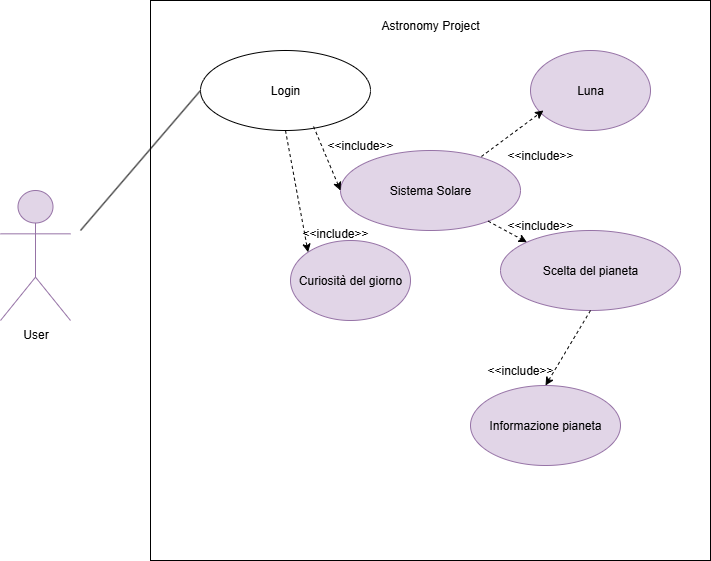

The diagram above was exported from draw.io. Its source (the exported page's mxGraphModel, read from the mxfile embedded in the PNG):
<mxGraphModel dx="1426" dy="897" grid="1" gridSize="10" guides="1" tooltips="1" connect="1" arrows="1" fold="1" page="1" pageScale="1" pageWidth="827" pageHeight="1169" math="0" shadow="0">
  <root>
    <mxCell id="0" />
    <mxCell id="1" parent="0" />
    <mxCell id="i6a_VCK-iY-9owECqru6-1" value="" style="whiteSpace=wrap;html=1;aspect=fixed;" parent="1" vertex="1">
      <mxGeometry x="240" y="200" width="560" height="560" as="geometry" />
    </mxCell>
    <mxCell id="i6a_VCK-iY-9owECqru6-2" value="Astronomy Project" style="text;html=1;align=center;verticalAlign=middle;whiteSpace=wrap;rounded=0;" parent="1" vertex="1">
      <mxGeometry x="460" y="210" width="120" height="30" as="geometry" />
    </mxCell>
    <mxCell id="i6a_VCK-iY-9owECqru6-3" value="Login" style="ellipse;whiteSpace=wrap;html=1;" parent="1" vertex="1">
      <mxGeometry x="290" y="250" width="170" height="80" as="geometry" />
    </mxCell>
    <mxCell id="i6a_VCK-iY-9owECqru6-5" value="Sistema Solare" style="ellipse;whiteSpace=wrap;html=1;fillColor=#e1d5e7;strokeColor=#9673a6;" parent="1" vertex="1">
      <mxGeometry x="430" y="350" width="180" height="80" as="geometry" />
    </mxCell>
    <mxCell id="i6a_VCK-iY-9owECqru6-6" value="Scelta del pianeta" style="ellipse;whiteSpace=wrap;html=1;fillColor=#e1d5e7;strokeColor=#9673a6;" parent="1" vertex="1">
      <mxGeometry x="590" y="430" width="180" height="80" as="geometry" />
    </mxCell>
    <mxCell id="i6a_VCK-iY-9owECqru6-7" value="Informazione pianeta" style="ellipse;whiteSpace=wrap;html=1;fillColor=#e1d5e7;strokeColor=#9673a6;" parent="1" vertex="1">
      <mxGeometry x="560" y="585" width="150" height="80" as="geometry" />
    </mxCell>
    <mxCell id="i6a_VCK-iY-9owECqru6-8" value="Luna" style="ellipse;whiteSpace=wrap;html=1;fillColor=#e1d5e7;strokeColor=#9673a6;" parent="1" vertex="1">
      <mxGeometry x="620" y="250" width="120" height="80" as="geometry" />
    </mxCell>
    <mxCell id="i6a_VCK-iY-9owECqru6-9" value="Curiosità del giorno" style="ellipse;whiteSpace=wrap;html=1;fillColor=#e1d5e7;strokeColor=#9673a6;" parent="1" vertex="1">
      <mxGeometry x="380" y="440" width="120" height="80" as="geometry" />
    </mxCell>
    <mxCell id="i6a_VCK-iY-9owECqru6-10" value="User" style="shape=umlActor;verticalLabelPosition=bottom;verticalAlign=top;html=1;outlineConnect=0;fillColor=#e1d5e7;strokeColor=#9673a6;" parent="1" vertex="1">
      <mxGeometry x="90" y="390" width="70" height="130" as="geometry" />
    </mxCell>
    <mxCell id="i6a_VCK-iY-9owECqru6-14" value="" style="endArrow=none;html=1;rounded=0;entryX=0;entryY=0.5;entryDx=0;entryDy=0;" parent="1" target="i6a_VCK-iY-9owECqru6-3" edge="1">
      <mxGeometry width="50" height="50" relative="1" as="geometry">
        <mxPoint x="170" y="430" as="sourcePoint" />
        <mxPoint x="220" y="280" as="targetPoint" />
      </mxGeometry>
    </mxCell>
    <mxCell id="i6a_VCK-iY-9owECqru6-24" value="" style="endArrow=classic;html=1;rounded=0;entryX=0;entryY=0;entryDx=0;entryDy=0;dashed=1;" parent="1" source="i6a_VCK-iY-9owECqru6-5" target="i6a_VCK-iY-9owECqru6-6" edge="1">
      <mxGeometry width="50" height="50" relative="1" as="geometry">
        <mxPoint x="580" y="426" as="sourcePoint" />
        <mxPoint x="623" y="380" as="targetPoint" />
      </mxGeometry>
    </mxCell>
    <mxCell id="i6a_VCK-iY-9owECqru6-25" value="" style="endArrow=classic;html=1;rounded=0;dashed=1;exitX=0.5;exitY=1;exitDx=0;exitDy=0;entryX=0.5;entryY=0;entryDx=0;entryDy=0;" parent="1" source="i6a_VCK-iY-9owECqru6-6" target="i6a_VCK-iY-9owECqru6-7" edge="1">
      <mxGeometry width="50" height="50" relative="1" as="geometry">
        <mxPoint x="687.5" y="510" as="sourcePoint" />
        <mxPoint x="690" y="610" as="targetPoint" />
      </mxGeometry>
    </mxCell>
    <mxCell id="i6a_VCK-iY-9owECqru6-26" value="" style="endArrow=classic;html=1;rounded=0;entryX=0;entryY=0.5;entryDx=0;entryDy=0;exitX=0.665;exitY=0.95;exitDx=0;exitDy=0;exitPerimeter=0;dashed=1;endFill=1;" parent="1" source="i6a_VCK-iY-9owECqru6-3" target="i6a_VCK-iY-9owECqru6-5" edge="1">
      <mxGeometry width="50" height="50" relative="1" as="geometry">
        <mxPoint x="170" y="340" as="sourcePoint" />
        <mxPoint x="230" y="300" as="targetPoint" />
      </mxGeometry>
    </mxCell>
    <mxCell id="i6a_VCK-iY-9owECqru6-28" value="" style="endArrow=classic;html=1;rounded=0;exitX=0.783;exitY=0.075;exitDx=0;exitDy=0;exitPerimeter=0;entryX=0.108;entryY=0.75;entryDx=0;entryDy=0;entryPerimeter=0;dashed=1;" parent="1" source="i6a_VCK-iY-9owECqru6-5" target="i6a_VCK-iY-9owECqru6-8" edge="1">
      <mxGeometry width="50" height="50" relative="1" as="geometry">
        <mxPoint x="570" y="360" as="sourcePoint" />
        <mxPoint x="620" y="310" as="targetPoint" />
      </mxGeometry>
    </mxCell>
    <mxCell id="i6a_VCK-iY-9owECqru6-29" value="" style="endArrow=classic;html=1;rounded=0;entryX=0;entryY=0;entryDx=0;entryDy=0;exitX=0.5;exitY=1;exitDx=0;exitDy=0;dashed=1;endFill=1;" parent="1" source="i6a_VCK-iY-9owECqru6-3" target="i6a_VCK-iY-9owECqru6-9" edge="1">
      <mxGeometry width="50" height="50" relative="1" as="geometry">
        <mxPoint x="170" y="360" as="sourcePoint" />
        <mxPoint x="220" y="340" as="targetPoint" />
      </mxGeometry>
    </mxCell>
    <mxCell id="i6a_VCK-iY-9owECqru6-31" value="&amp;lt;&amp;lt;include&amp;gt;&amp;gt;" style="text;html=1;align=center;verticalAlign=middle;whiteSpace=wrap;rounded=0;" parent="1" vertex="1">
      <mxGeometry x="400" y="425" width="50" height="15" as="geometry" />
    </mxCell>
    <mxCell id="i6a_VCK-iY-9owECqru6-32" value="&amp;lt;&amp;lt;include&amp;gt;&amp;gt;" style="text;html=1;align=center;verticalAlign=middle;whiteSpace=wrap;rounded=0;" parent="1" vertex="1">
      <mxGeometry x="420" y="330" width="60" height="30" as="geometry" />
    </mxCell>
    <mxCell id="i6a_VCK-iY-9owECqru6-33" value="&amp;lt;&amp;lt;include&amp;gt;&amp;gt;" style="text;html=1;align=center;verticalAlign=middle;whiteSpace=wrap;rounded=0;" parent="1" vertex="1">
      <mxGeometry x="600" y="340" width="60" height="30" as="geometry" />
    </mxCell>
    <mxCell id="i6a_VCK-iY-9owECqru6-34" value="&amp;lt;&amp;lt;include&amp;gt;&amp;gt;" style="text;html=1;align=center;verticalAlign=middle;whiteSpace=wrap;rounded=0;" parent="1" vertex="1">
      <mxGeometry x="600" y="410" width="60" height="30" as="geometry" />
    </mxCell>
    <mxCell id="i6a_VCK-iY-9owECqru6-35" value="&amp;lt;&amp;lt;include&amp;gt;&amp;gt;" style="text;html=1;align=center;verticalAlign=middle;whiteSpace=wrap;rounded=0;" parent="1" vertex="1">
      <mxGeometry x="580" y="555" width="60" height="30" as="geometry" />
    </mxCell>
  </root>
</mxGraphModel>